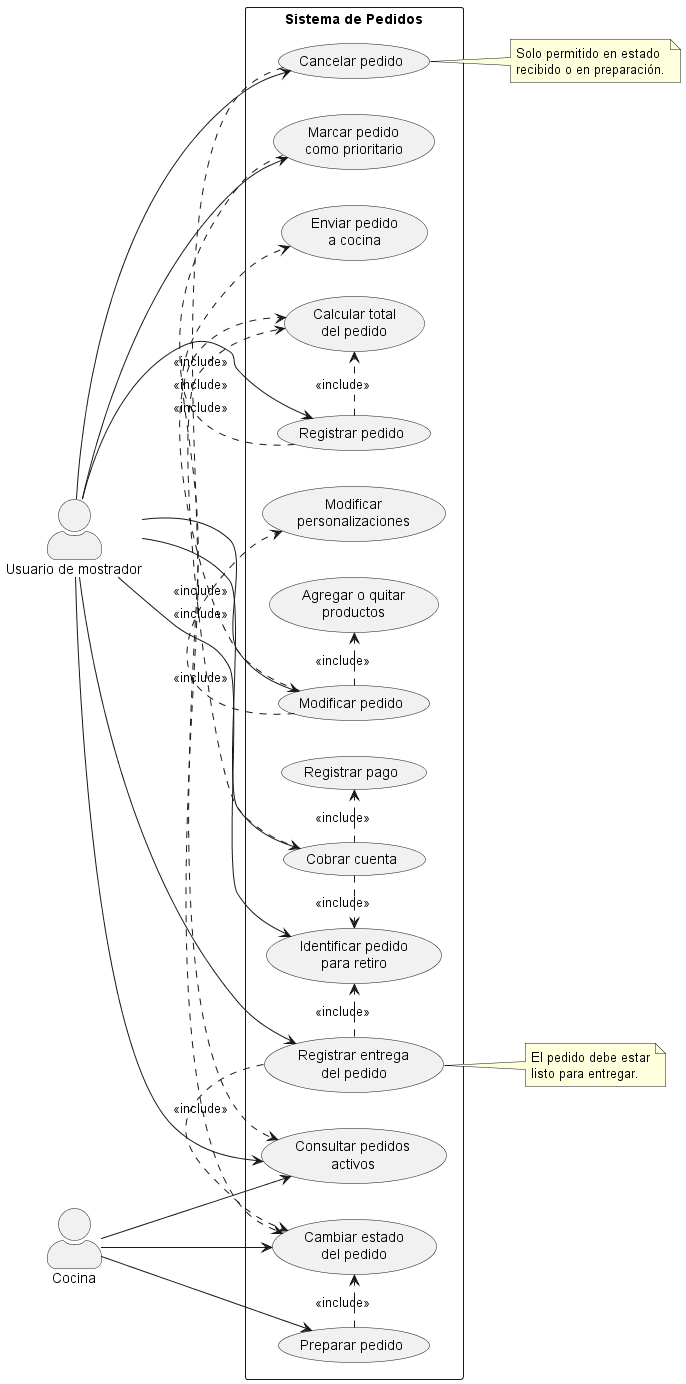

The diagram above was rendered by PlantUML. Its source (embedded in the PNG):
@startuml
left to right direction
skinparam packageStyle rectangle
skinparam shadowing false
skinparam actorStyle awesome

actor "Usuario de mostrador" as Mostrador
actor "Cocina" as Cocina

rectangle "Sistema de Pedidos" {
  usecase "Registrar pedido" as UC_Registrar
  usecase "Modificar pedido" as UC_Modificar
  usecase "Agregar o quitar\nproductos" as UC_Productos
  usecase "Modificar\npersonalizaciones" as UC_Personalizaciones
  usecase "Calcular total\ndel pedido" as UC_Total
  usecase "Enviar pedido\na cocina" as UC_EnviarCocina

  usecase "Consultar pedidos\nactivos" as UC_Consultar
  usecase "Cambiar estado\ndel pedido" as UC_Estado
  usecase "Cancelar pedido" as UC_Cancelar
  usecase "Marcar pedido\ncomo prioritario" as UC_Priorizar

  usecase "Identificar pedido\npara retiro" as UC_Identificar
  usecase "Registrar entrega\ndel pedido" as UC_Entrega
  usecase "Cobrar cuenta" as UC_Cobrar
  usecase "Registrar pago" as UC_Pago
  usecase "Preparar pedido" as UC_Preparar
}

Mostrador --> UC_Registrar
Mostrador --> UC_Modificar
Mostrador --> UC_Consultar
Mostrador --> UC_Cancelar
Mostrador --> UC_Priorizar
Mostrador --> UC_Identificar
Mostrador --> UC_Entrega
Mostrador --> UC_Cobrar

Cocina --> UC_Preparar
Cocina --> UC_Estado
Cocina --> UC_Consultar

UC_Registrar .> UC_Total : <<include>>
UC_Registrar .> UC_EnviarCocina : <<include>>
UC_Modificar .> UC_Productos : <<include>>
UC_Modificar .> UC_Personalizaciones : <<include>>
UC_Modificar .> UC_Total : <<include>>
UC_Cobrar .> UC_Identificar : <<include>>
UC_Cobrar .> UC_Total : <<include>>
UC_Cobrar .> UC_Pago : <<include>>
UC_Entrega .> UC_Identificar : <<include>>
UC_Preparar .> UC_Estado : <<include>>
UC_Entrega .> UC_Estado : <<include>>
UC_Cancelar .> UC_Estado : <<include>>
UC_Priorizar .> UC_Consultar : <<include>>

note right of UC_Cancelar
  Solo permitido en estado
  recibido o en preparación.
end note

note right of UC_Entrega
  El pedido debe estar
  listo para entregar.
end note

@enduml